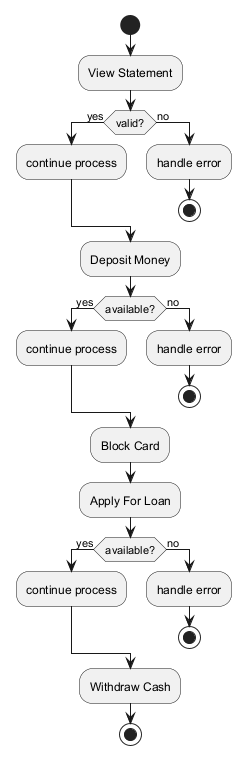

The diagram above was rendered by PlantUML. Its source (embedded in the PNG):
@startuml
skinparam backgroundColor #FFFFFF
skinparam classBackgroundColor #F1F8E9
skinparam classBorderColor #33691E
start
:View Statement;
if (valid?) then (yes)
:continue process;
else (no)
:handle error;
stop
endif
:Deposit Money;
if (available?) then (yes)
:continue process;
else (no)
:handle error;
stop
endif
:Block Card;
:Apply For Loan;
if (available?) then (yes)
:continue process;
else (no)
:handle error;
stop
endif
:Withdraw Cash;
stop
@enduml